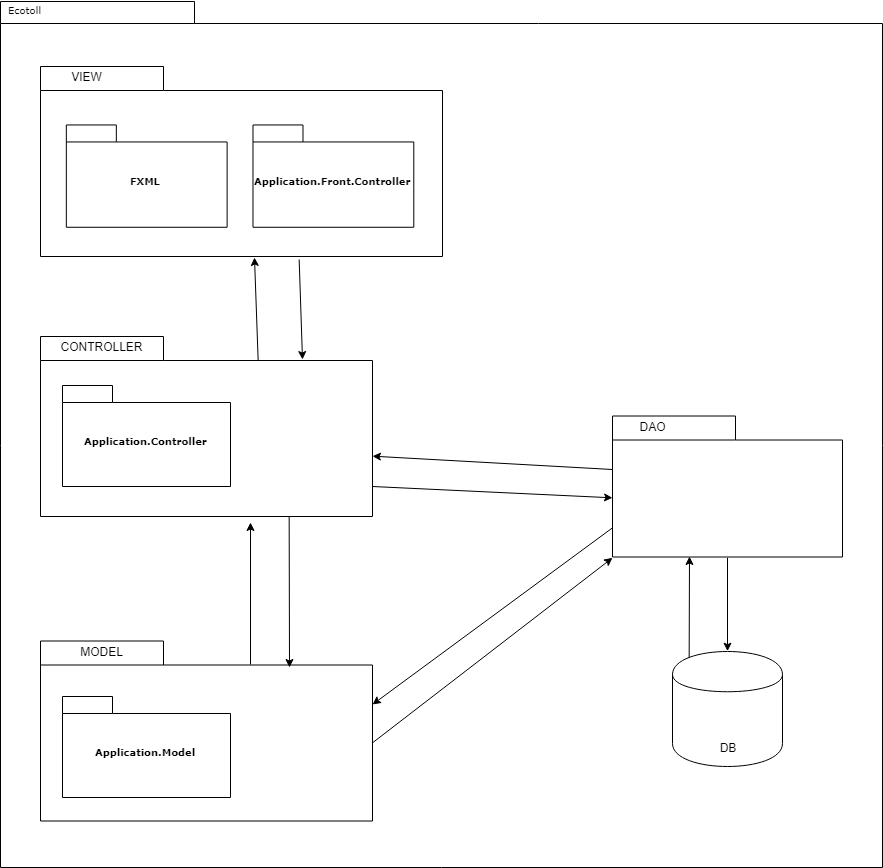

The diagram above was exported from draw.io. Its source (the exported page's mxGraphModel, read from the mxfile embedded in the PNG):
<mxGraphModel dx="1730" dy="917" grid="1" gridSize="10" guides="1" tooltips="1" connect="1" arrows="1" fold="1" page="1" pageScale="1" pageWidth="827" pageHeight="1169" background="#ffffff" math="0" shadow="0">
  <root>
    <mxCell id="0" />
    <mxCell id="1" parent="0" />
    <mxCell id="6e0c8c40b5770093-72" value="" style="shape=folder;fontStyle=1;spacingTop=10;tabWidth=194;tabHeight=22;tabPosition=left;html=1;rounded=0;shadow=0;comic=0;labelBackgroundColor=none;strokeColor=#000000;strokeWidth=1;fillColor=none;fontFamily=Verdana;fontSize=10;fontColor=#000000;align=center;" parent="1" vertex="1">
      <mxGeometry x="328" y="135" width="882" height="866" as="geometry" />
    </mxCell>
    <mxCell id="6e0c8c40b5770093-18" value="" style="group" parent="1" vertex="1" connectable="0">
      <mxGeometry x="368" y="200" width="402" height="190" as="geometry" />
    </mxCell>
    <mxCell id="6e0c8c40b5770093-11" value="" style="shape=folder;fontStyle=1;spacingTop=10;tabWidth=123;tabHeight=24;tabPosition=left;html=1;rounded=0;shadow=0;comic=0;labelBackgroundColor=none;strokeColor=#000000;strokeWidth=1;fillColor=#ffffff;fontFamily=Verdana;fontSize=10;fontColor=#000000;align=center;" parent="6e0c8c40b5770093-18" vertex="1">
      <mxGeometry width="402" height="190" as="geometry" />
    </mxCell>
    <mxCell id="6e0c8c40b5770093-15" value="FXML" style="shape=folder;fontStyle=1;spacingTop=10;tabWidth=50;tabHeight=17;tabPosition=left;html=1;rounded=0;shadow=0;comic=0;labelBackgroundColor=none;strokeColor=#000000;strokeWidth=1;fillColor=#ffffff;fontFamily=Verdana;fontSize=10;fontColor=#000000;align=center;" parent="6e0c8c40b5770093-18" vertex="1">
      <mxGeometry x="25.84285714285714" y="58.46153846153846" width="160.79999999999998" height="102.30769230769229" as="geometry" />
    </mxCell>
    <mxCell id="6e0c8c40b5770093-17" value="Application.Front.Controller" style="shape=folder;fontStyle=1;spacingTop=10;tabWidth=50;tabHeight=17;tabPosition=left;html=1;rounded=0;shadow=0;comic=0;labelBackgroundColor=none;strokeColor=#000000;strokeWidth=1;fillColor=#ffffff;fontFamily=Verdana;fontSize=10;fontColor=#000000;align=center;" parent="6e0c8c40b5770093-18" vertex="1">
      <mxGeometry x="212.4857142857143" y="58.46153846153846" width="160.79999999999998" height="102.30769230769229" as="geometry" />
    </mxCell>
    <mxCell id="6e0c8c40b5770093-30" value="" style="group" parent="1" vertex="1" connectable="0">
      <mxGeometry x="940" y="549.5" width="230" height="141" as="geometry" />
    </mxCell>
    <mxCell id="6e0c8c40b5770093-24" value="" style="group" parent="6e0c8c40b5770093-30" vertex="1" connectable="0">
      <mxGeometry width="230" height="141" as="geometry" />
    </mxCell>
    <mxCell id="6e0c8c40b5770093-25" value="" style="shape=folder;fontStyle=1;spacingTop=10;tabWidth=123;tabHeight=24;tabPosition=left;html=1;rounded=0;shadow=0;comic=0;labelBackgroundColor=none;strokeColor=#000000;strokeWidth=1;fillColor=#ffffff;fontFamily=Verdana;fontSize=10;fontColor=#000000;align=center;" parent="6e0c8c40b5770093-24" vertex="1">
      <mxGeometry width="230" height="141" as="geometry" />
    </mxCell>
    <mxCell id="K0xY2Xqt4GL4f2gznf2Y-18" value="DAO" style="text;html=1;strokeColor=none;fillColor=none;align=center;verticalAlign=middle;whiteSpace=wrap;rounded=0;" vertex="1" parent="6e0c8c40b5770093-24">
      <mxGeometry x="20" y="0.5" width="40" height="20" as="geometry" />
    </mxCell>
    <mxCell id="6e0c8c40b5770093-47" value="" style="shape=folder;fontStyle=1;spacingTop=10;tabWidth=123;tabHeight=24;tabPosition=left;html=1;rounded=0;shadow=0;comic=0;labelBackgroundColor=none;strokeColor=#000000;strokeWidth=1;fillColor=#ffffff;fontFamily=Verdana;fontSize=10;fontColor=#000000;align=center;" parent="1" vertex="1">
      <mxGeometry x="368" y="470" width="332" height="180" as="geometry" />
    </mxCell>
    <mxCell id="6e0c8c40b5770093-50" value="Application.Controller" style="shape=folder;fontStyle=1;spacingTop=10;tabWidth=50;tabHeight=17;tabPosition=left;html=1;rounded=0;shadow=0;comic=0;labelBackgroundColor=none;strokeColor=#000000;strokeWidth=1;fillColor=#ffffff;fontFamily=Verdana;fontSize=10;fontColor=#000000;align=center;" parent="1" vertex="1">
      <mxGeometry x="390" y="519" width="168" height="101" as="geometry" />
    </mxCell>
    <mxCell id="6e0c8c40b5770093-73" value="Ecotoll" style="text;html=1;align=left;verticalAlign=top;spacingTop=-4;fontSize=10;fontFamily=Verdana;fontColor=#000000;" parent="1" vertex="1">
      <mxGeometry x="333.5" y="134.5" width="130" height="20" as="geometry" />
    </mxCell>
    <mxCell id="K0xY2Xqt4GL4f2gznf2Y-1" value="VIEW" style="text;html=1;strokeColor=none;fillColor=none;align=center;verticalAlign=middle;whiteSpace=wrap;rounded=0;" vertex="1" parent="1">
      <mxGeometry x="394" y="200" width="40" height="20" as="geometry" />
    </mxCell>
    <mxCell id="K0xY2Xqt4GL4f2gznf2Y-2" value="CONTROLLER" style="text;html=1;strokeColor=none;fillColor=none;align=center;verticalAlign=middle;whiteSpace=wrap;rounded=0;" vertex="1" parent="1">
      <mxGeometry x="409" y="470" width="40" height="20" as="geometry" />
    </mxCell>
    <mxCell id="K0xY2Xqt4GL4f2gznf2Y-12" value="" style="shape=folder;fontStyle=1;spacingTop=10;tabWidth=123;tabHeight=24;tabPosition=left;html=1;rounded=0;shadow=0;comic=0;labelBackgroundColor=none;strokeColor=#000000;strokeWidth=1;fillColor=#ffffff;fontFamily=Verdana;fontSize=10;fontColor=#000000;align=center;" vertex="1" parent="1">
      <mxGeometry x="368" y="774.5" width="332" height="180" as="geometry" />
    </mxCell>
    <mxCell id="K0xY2Xqt4GL4f2gznf2Y-13" value="MODEL" style="text;html=1;strokeColor=none;fillColor=none;align=center;verticalAlign=middle;whiteSpace=wrap;rounded=0;" vertex="1" parent="1">
      <mxGeometry x="409" y="775" width="40" height="20" as="geometry" />
    </mxCell>
    <mxCell id="K0xY2Xqt4GL4f2gznf2Y-14" value="Application.Model" style="shape=folder;fontStyle=1;spacingTop=10;tabWidth=50;tabHeight=17;tabPosition=left;html=1;rounded=0;shadow=0;comic=0;labelBackgroundColor=none;strokeColor=#000000;strokeWidth=1;fillColor=#ffffff;fontFamily=Verdana;fontSize=10;fontColor=#000000;align=center;" vertex="1" parent="1">
      <mxGeometry x="390" y="830" width="168" height="101" as="geometry" />
    </mxCell>
    <mxCell id="K0xY2Xqt4GL4f2gznf2Y-19" value="" style="shape=cylinder;whiteSpace=wrap;html=1;boundedLbl=1;backgroundOutline=1;" vertex="1" parent="1">
      <mxGeometry x="1000" y="785" width="110" height="115" as="geometry" />
    </mxCell>
    <mxCell id="K0xY2Xqt4GL4f2gznf2Y-20" value="DB" style="text;html=1;strokeColor=none;fillColor=none;align=center;verticalAlign=middle;whiteSpace=wrap;rounded=0;" vertex="1" parent="1">
      <mxGeometry x="1035" y="871" width="40" height="20" as="geometry" />
    </mxCell>
    <mxCell id="K0xY2Xqt4GL4f2gznf2Y-21" value="" style="endArrow=classic;html=1;exitX=0.15;exitY=0.05;exitDx=0;exitDy=0;exitPerimeter=0;" edge="1" parent="1" source="K0xY2Xqt4GL4f2gznf2Y-19">
      <mxGeometry width="50" height="50" relative="1" as="geometry">
        <mxPoint x="975" y="760" as="sourcePoint" />
        <mxPoint x="1017" y="690" as="targetPoint" />
      </mxGeometry>
    </mxCell>
    <mxCell id="K0xY2Xqt4GL4f2gznf2Y-22" value="" style="endArrow=classic;html=1;entryX=0.5;entryY=0;entryDx=0;entryDy=0;exitX=0.5;exitY=1;exitDx=0;exitDy=0;exitPerimeter=0;" edge="1" parent="1" source="6e0c8c40b5770093-25" target="K0xY2Xqt4GL4f2gznf2Y-19">
      <mxGeometry width="50" height="50" relative="1" as="geometry">
        <mxPoint x="320" y="1150" as="sourcePoint" />
        <mxPoint x="370" y="1100" as="targetPoint" />
      </mxGeometry>
    </mxCell>
    <mxCell id="K0xY2Xqt4GL4f2gznf2Y-23" value="" style="endArrow=classic;html=1;exitX=0.612;exitY=0.126;exitDx=0;exitDy=0;exitPerimeter=0;" edge="1" parent="1">
      <mxGeometry width="50" height="50" relative="1" as="geometry">
        <mxPoint x="585.666666666667" y="494" as="sourcePoint" />
        <mxPoint x="582" y="391" as="targetPoint" />
      </mxGeometry>
    </mxCell>
    <mxCell id="K0xY2Xqt4GL4f2gznf2Y-25" value="" style="endArrow=classic;html=1;exitX=0.642;exitY=1.014;exitDx=0;exitDy=0;exitPerimeter=0;entryX=0.789;entryY=0.126;entryDx=0;entryDy=0;entryPerimeter=0;" edge="1" parent="1" source="6e0c8c40b5770093-11" target="6e0c8c40b5770093-47">
      <mxGeometry width="50" height="50" relative="1" as="geometry">
        <mxPoint x="636" y="470.0000000000002" as="sourcePoint" />
        <mxPoint x="640" y="500" as="targetPoint" />
      </mxGeometry>
    </mxCell>
    <mxCell id="K0xY2Xqt4GL4f2gznf2Y-30" value="" style="endArrow=classic;html=1;exitX=0.75;exitY=1;exitDx=0;exitDy=0;exitPerimeter=0;" edge="1" parent="1" source="6e0c8c40b5770093-47">
      <mxGeometry width="50" height="50" relative="1" as="geometry">
        <mxPoint x="570" y="730" as="sourcePoint" />
        <mxPoint x="617" y="801" as="targetPoint" />
      </mxGeometry>
    </mxCell>
    <mxCell id="K0xY2Xqt4GL4f2gznf2Y-31" value="" style="endArrow=classic;html=1;exitX=0;exitY=0;exitDx=227.5;exitDy=24;exitPerimeter=0;" edge="1" parent="1">
      <mxGeometry width="50" height="50" relative="1" as="geometry">
        <mxPoint x="578" y="798" as="sourcePoint" />
        <mxPoint x="578" y="656" as="targetPoint" />
      </mxGeometry>
    </mxCell>
    <mxCell id="K0xY2Xqt4GL4f2gznf2Y-32" value="" style="endArrow=classic;html=1;entryX=0;entryY=0;entryDx=0;entryDy=82.5;entryPerimeter=0;" edge="1" parent="1" target="6e0c8c40b5770093-25">
      <mxGeometry width="50" height="50" relative="1" as="geometry">
        <mxPoint x="700" y="620" as="sourcePoint" />
        <mxPoint x="750" y="570" as="targetPoint" />
      </mxGeometry>
    </mxCell>
    <mxCell id="K0xY2Xqt4GL4f2gznf2Y-33" value="" style="endArrow=classic;html=1;exitX=0;exitY=0;exitDx=0;exitDy=53.25;exitPerimeter=0;entryX=1;entryY=0.667;entryDx=0;entryDy=0;entryPerimeter=0;" edge="1" parent="1" source="6e0c8c40b5770093-25" target="6e0c8c40b5770093-47">
      <mxGeometry width="50" height="50" relative="1" as="geometry">
        <mxPoint x="800" y="610" as="sourcePoint" />
        <mxPoint x="850" y="560" as="targetPoint" />
      </mxGeometry>
    </mxCell>
    <mxCell id="K0xY2Xqt4GL4f2gznf2Y-37" value="" style="endArrow=classic;html=1;exitX=0;exitY=0;exitDx=0;exitDy=111.75;exitPerimeter=0;entryX=0;entryY=0;entryDx=332;entryDy=63;entryPerimeter=0;" edge="1" parent="1" source="6e0c8c40b5770093-25" target="K0xY2Xqt4GL4f2gznf2Y-12">
      <mxGeometry width="50" height="50" relative="1" as="geometry">
        <mxPoint x="330" y="1070" as="sourcePoint" />
        <mxPoint x="380" y="1020" as="targetPoint" />
      </mxGeometry>
    </mxCell>
    <mxCell id="K0xY2Xqt4GL4f2gznf2Y-38" value="" style="endArrow=classic;html=1;entryX=0;entryY=0;entryDx=0;entryDy=141;entryPerimeter=0;exitX=0;exitY=0;exitDx=332;exitDy=102;exitPerimeter=0;" edge="1" parent="1" source="K0xY2Xqt4GL4f2gznf2Y-12" target="6e0c8c40b5770093-25">
      <mxGeometry width="50" height="50" relative="1" as="geometry">
        <mxPoint x="700" y="861" as="sourcePoint" />
        <mxPoint x="860" y="790" as="targetPoint" />
      </mxGeometry>
    </mxCell>
  </root>
</mxGraphModel>